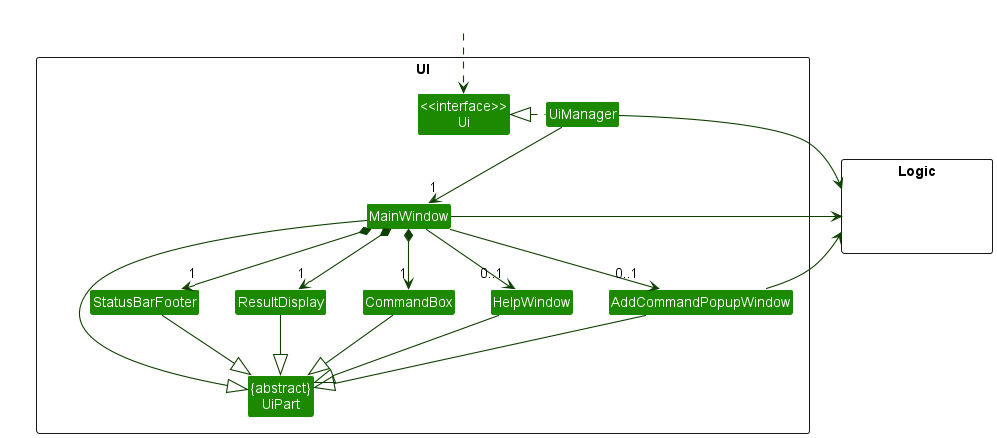

The diagram above was rendered by PlantUML. Its source (embedded in the PNG):
@startuml
!include style.puml
skinparam arrowThickness 1.1
skinparam arrowColor UI_COLOR_T4
skinparam classBackgroundColor UI_COLOR

package UI <<Rectangle>>{
Class "<<interface>>\nUi" as Ui
Class "{abstract}\nUiPart" as UiPart
Class UiManager
Class MainWindow
Class HelpWindow
Class ResultDisplay
Class StatusBarFooter
Class CommandBox
Class AddCommandPopupWindow
}

package Logic <<Rectangle>> {
Class HiddenLogic #FFFFFF
}

Class HiddenOutside #FFFFFF
HiddenOutside ..> Ui

UiManager .left.|> Ui
UiManager -down-> "1" MainWindow
MainWindow *-down->  "1" CommandBox
MainWindow *-down-> "1" ResultDisplay
MainWindow *-down-> "1" StatusBarFooter
MainWindow --> "0..1" HelpWindow
MainWindow --> "0..1" AddCommandPopupWindow

MainWindow -left-|> UiPart
ResultDisplay --|> UiPart
CommandBox --|> UiPart
StatusBarFooter --|> UiPart
HelpWindow --|> UiPart
AddCommandPopupWindow --|> UiPart

UiManager -right-> Logic
MainWindow -left-> Logic
AddCommandPopupWindow--> Logic

HelpWindow -[hidden]left- CommandBox
CommandBox -[hidden]left- ResultDisplay
ResultDisplay -[hidden]left- StatusBarFooter

MainWindow -[hidden]-|> UiPart
@enduml